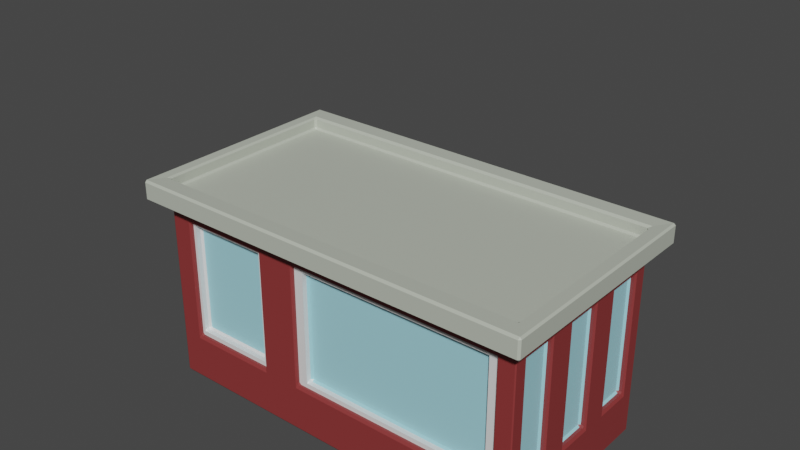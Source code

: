 # Source: Bodega1_mid_top_red.blend  (saved by Blender 3.5.10; exported with 4.5.12 LTS)
import bpy
from mathutils import Matrix  # noqa: F401  (used for matrix-valued properties, if any)

bpy.ops.wm.read_factory_settings(use_empty=True)
scene = bpy.context.scene
scene.name = 'Scene'

# ---- collections
col_collection = bpy.data.collections.new('Collection'); scene.collection.children.link(col_collection)

# ---- materials (node trees are filled in below, after node groups)
mat_wood_003 = bpy.data.materials.new('Wood.003')
mat_wood_003.use_transparent_shadow = False
mat_white_001 = bpy.data.materials.new('White.001')
mat_white_001.use_transparent_shadow = False
mat_material_004 = bpy.data.materials.new('Material.004')
mat_material_004.use_transparent_shadow = False
mat_yellow = bpy.data.materials.new('Yellow')
mat_yellow.use_transparent_shadow = False
mat_green_003 = bpy.data.materials.new('Green.003')
mat_green_003.use_transparent_shadow = False
mat_buidling1_red_001 = bpy.data.materials.new('Buidling1_red.001')
mat_buidling1_red_001.use_transparent_shadow = False
mat_bodega_roof_001 = bpy.data.materials.new('Bodega Roof.001')
mat_bodega_roof_001.use_transparent_shadow = False
mat_glass_001 = bpy.data.materials.new('Glass.001')
mat_glass_001.use_transparent_shadow = False

# ---- material node trees
mat_wood_003.use_nodes = True; mat_wood_003.node_tree.nodes.clear()
_N = mat_wood_003.node_tree.nodes; _L = mat_wood_003.node_tree.links
n0 = _N.new('ShaderNodeBsdfPrincipled'); n0.name = 'Principled BSDF'; n0.location = (10, 300)
n0.distribution = 'GGX'
n0.subsurface_method = 'RANDOM_WALK_SKIN'
n0.inputs[0].default_value = (0.4412, 0.19, 0.05245, 1.0)
n0.inputs[3].default_value = 1.45
n0.inputs[27].default_value = (0.0, 0.0, 0.0, 1.0)
n0.inputs[28].default_value = 1.0
n1 = _N.new('ShaderNodeOutputMaterial'); n1.name = 'Material Output'; n1.location = (300, 300)
_L.new(n0.outputs[0], n1.inputs[0])
n1.is_active_output = True
mat_white_001.use_nodes = True; mat_white_001.node_tree.nodes.clear()
_N = mat_white_001.node_tree.nodes; _L = mat_white_001.node_tree.links
n0 = _N.new('ShaderNodeBsdfPrincipled'); n0.name = 'Principled BSDF'; n0.location = (10, 300)
n0.distribution = 'GGX'
n0.subsurface_method = 'RANDOM_WALK_SKIN'
n0.inputs[3].default_value = 1.45
n0.inputs[27].default_value = (0.0, 0.0, 0.0, 1.0)
n0.inputs[28].default_value = 1.0
n1 = _N.new('ShaderNodeOutputMaterial'); n1.name = 'Material Output'; n1.location = (300, 300)
_L.new(n0.outputs[0], n1.inputs[0])
n1.is_active_output = True
mat_material_004.use_nodes = True; mat_material_004.node_tree.nodes.clear()
_N = mat_material_004.node_tree.nodes; _L = mat_material_004.node_tree.links
n0 = _N.new('ShaderNodeBsdfPrincipled'); n0.name = 'Principled BSDF'; n0.location = (10, 300)
n0.distribution = 'GGX'
n0.subsurface_method = 'RANDOM_WALK_SKIN'
n0.inputs[0].default_value = (0.8, 0.00448, 0.0127, 1.0)
n0.inputs[3].default_value = 1.45
n0.inputs[27].default_value = (0.0, 0.0, 0.0, 1.0)
n0.inputs[28].default_value = 1.0
n1 = _N.new('ShaderNodeOutputMaterial'); n1.name = 'Material Output'; n1.location = (300, 300)
_L.new(n0.outputs[0], n1.inputs[0])
n1.is_active_output = True
mat_yellow.use_nodes = True; mat_yellow.node_tree.nodes.clear()
_N = mat_yellow.node_tree.nodes; _L = mat_yellow.node_tree.links
n0 = _N.new('ShaderNodeBsdfPrincipled'); n0.name = 'Principled BSDF'; n0.location = (10, 300)
n0.distribution = 'GGX'
n0.subsurface_method = 'RANDOM_WALK_SKIN'
n0.inputs[0].default_value = (0.9169, 0.8566, 0.06321, 1.0)
n0.inputs[3].default_value = 1.45
n0.inputs[27].default_value = (0.0, 0.0, 0.0, 1.0)
n0.inputs[28].default_value = 1.0
n1 = _N.new('ShaderNodeOutputMaterial'); n1.name = 'Material Output'; n1.location = (300, 300)
_L.new(n0.outputs[0], n1.inputs[0])
n1.is_active_output = True
mat_green_003.use_nodes = True; mat_green_003.node_tree.nodes.clear()
_N = mat_green_003.node_tree.nodes; _L = mat_green_003.node_tree.links
n0 = _N.new('ShaderNodeBsdfPrincipled'); n0.name = 'Principled BSDF'; n0.location = (10, 300)
n0.distribution = 'GGX'
n0.subsurface_method = 'RANDOM_WALK_SKIN'
n0.inputs[0].default_value = (0.4252, 0.8, 0.1303, 1.0)
n0.inputs[3].default_value = 1.45
n0.inputs[27].default_value = (0.0, 0.0, 0.0, 1.0)
n0.inputs[28].default_value = 1.0
n1 = _N.new('ShaderNodeOutputMaterial'); n1.name = 'Material Output'; n1.location = (300, 300)
_L.new(n0.outputs[0], n1.inputs[0])
n1.is_active_output = True
mat_buidling1_red_001.use_nodes = True; mat_buidling1_red_001.node_tree.nodes.clear()
_N = mat_buidling1_red_001.node_tree.nodes; _L = mat_buidling1_red_001.node_tree.links
n0 = _N.new('ShaderNodeBsdfPrincipled'); n0.name = 'Principled BSDF'; n0.location = (10, 300)
n0.distribution = 'GGX'
n0.subsurface_method = 'RANDOM_WALK_SKIN'
n0.inputs[0].default_value = (0.254, 0.03504, 0.03504, 1.0)
n0.inputs[3].default_value = 1.45
n0.inputs[27].default_value = (0.0, 0.0, 0.0, 1.0)
n0.inputs[28].default_value = 1.0
n1 = _N.new('ShaderNodeOutputMaterial'); n1.name = 'Material Output'; n1.location = (300, 300)
_L.new(n0.outputs[0], n1.inputs[0])
n1.is_active_output = True
mat_bodega_roof_001.use_nodes = True; mat_bodega_roof_001.node_tree.nodes.clear()
_N = mat_bodega_roof_001.node_tree.nodes; _L = mat_bodega_roof_001.node_tree.links
n0 = _N.new('ShaderNodeBsdfPrincipled'); n0.name = 'Principled BSDF'; n0.location = (10, 300)
n0.distribution = 'GGX'
n0.subsurface_method = 'RANDOM_WALK_SKIN'
n0.inputs[0].default_value = (0.5021, 0.5372, 0.4572, 1.0)
n0.inputs[3].default_value = 1.45
n0.inputs[27].default_value = (0.0, 0.0, 0.0, 1.0)
n0.inputs[28].default_value = 1.0
n1 = _N.new('ShaderNodeOutputMaterial'); n1.name = 'Material Output'; n1.location = (300, 300)
_L.new(n0.outputs[0], n1.inputs[0])
n1.is_active_output = True
mat_glass_001.use_nodes = True; mat_glass_001.node_tree.nodes.clear()
_N = mat_glass_001.node_tree.nodes; _L = mat_glass_001.node_tree.links
n0 = _N.new('ShaderNodeBsdfPrincipled'); n0.name = 'Principled BSDF'; n0.location = (10, 300)
n0.distribution = 'GGX'
n0.subsurface_method = 'RANDOM_WALK_SKIN'
n0.inputs[0].default_value = (0.3555, 0.7098, 0.8, 1.0)
n0.inputs[3].default_value = 1.45
n0.inputs[27].default_value = (0.0, 0.0, 0.0, 1.0)
n0.inputs[28].default_value = 1.0
n1 = _N.new('ShaderNodeOutputMaterial'); n1.name = 'Material Output'; n1.location = (300, 300)
_L.new(n0.outputs[0], n1.inputs[0])
n1.is_active_output = True

# ---- world
world_world = bpy.data.worlds.new('World'); scene.world = world_world
world_world.use_nodes = True; world_world.node_tree.nodes.clear()
_N = world_world.node_tree.nodes; _L = world_world.node_tree.links
n0 = _N.new('ShaderNodeOutputWorld'); n0.name = 'World Output'; n0.location = (300, 300)
n1 = _N.new('ShaderNodeBackground'); n1.name = 'Background'; n1.location = (10, 300)
n1.inputs[0].default_value = (0.05088, 0.05088, 0.05088, 1.0)
_L.new(n1.outputs[0], n0.inputs[0])
n0.is_active_output = True
world_world.color = (0.05088, 0.05088, 0.05088)
world_world.use_sun_shadow = False
world_world.sun_shadow_jitter_overblur = 0.0

# ---- meshes
me_cube_001 = bpy.data.meshes.new('Cube.001')
me_cube_001.from_pydata([(-2.0, -1.0, 0.0), (-2.0, -1.0, 2.0), (-2.0, 1.0, 0.0), (-2.0, 1.0, 2.0), (2.0, -1.0, 0.0), (2.0, -1.0, 2.0), (2.0, 1.0, 0.0), (2.0, 1.0, 2.0), (-0.5972, 1.0, 0.0), (-0.5972, 1.0, 2.0), (-0.5972, -1.0, 0.0), (-0.5972, -1.0, 2.0), (1.818, -1.0, 0.5134), (1.818, -1.0, 1.799), (-0.4152, -1.0, 1.799), (-0.4152, -1.0, 0.5134), (1.818, -0.8393, 1.799), (1.818, -0.8393, 0.5134), (-0.4152, -0.8393, 0.5134), (-0.4152, -0.8393, 1.799), (1.818, -0.9577, 1.799), (1.818, -0.9577, 0.5134), (-0.4152, -0.9577, 0.5134), (-0.4152, -0.9577, 1.799), (1.72, -0.9577, 0.5622), (1.72, -0.9577, 1.75), (-0.3175, -0.9577, 1.75), (-0.3175, -0.9577, 0.5622), (1.72, -0.9577, 1.75), (1.72, -0.9577, 0.5622), (-0.3175, -0.9577, 0.5622), (-0.3175, -0.9577, 1.75), (1.72, -0.8854, 1.75), (1.72, -0.8854, 0.5622), (-0.3175, -0.8854, 0.5622), (-0.3175, -0.8854, 1.75), (-0.8308, -1.0, 0.5115), (-0.8308, -1.0, 1.787), (-1.766, -1.0, 1.787), (-1.766, -1.0, 0.5115), (-0.8308, -0.8603, 1.787), (-0.8308, -0.8603, 0.5115), (-1.766, -0.8603, 0.5115), (-1.766, -0.8603, 1.787), (-0.8308, -0.7205, 1.787), (-0.8308, -0.7205, 0.5115), (-1.766, -0.7205, 0.5115), (-1.766, -0.7205, 1.787), (-2.0, -1.0, 2.199), (-2.0, 1.0, 2.199), (-0.5972, 1.0, 2.199), (2.0, 1.0, 2.199), (2.0, -1.0, 2.199), (-0.5972, -1.0, 2.199), (-2.126, -1.208, 1.993), (-2.126, 1.208, 1.993), (-0.6251, 1.208, 1.993), (2.154, 1.208, 1.993), (2.154, -1.208, 1.993), (-0.6251, -1.208, 1.993), (2.154, 1.208, 2.206), (-2.126, -1.208, 2.206), (-2.126, 1.208, 2.206), (-0.6251, 1.208, 2.206), (2.154, -1.208, 2.206), (-0.6251, -1.208, 2.206), (-2.0, -1.0, 2.07), (-2.0, 1.0, 2.07), (-0.5972, 1.0, 2.07), (2.0, 1.0, 2.07), (2.0, -1.0, 2.07), (-0.5972, -1.0, 2.07), (-0.1961, -0.02861, 3.912), (0.4709, 0.01058, 3.796), (-0.01801, -0.0189, 3.691), (-2.0, 0.3333, 0.0), (-2.0, -0.3333, 0.0), (-2.0, -0.3333, 2.0), (-2.0, 0.3333, 2.0), (2.0, -0.3333, 0.0), (2.0, 0.3333, 0.0), (2.0, 0.3333, 2.0), (2.0, -0.3333, 2.0), (-0.5972, 0.3333, 0.0), (-0.5972, -0.3333, 0.0), (-2.0, -0.3333, 2.199), (-2.0, 0.3333, 2.199), (2.0, 0.3333, 2.199), (2.0, -0.3333, 2.199), (-2.126, -0.4027, 1.993), (-2.126, 0.4027, 1.993), (2.154, 0.4027, 1.993), (2.154, -0.4027, 1.993), (-2.126, -0.4027, 2.206), (-2.126, 0.4027, 2.206), (2.154, 0.4027, 2.206), (2.154, -0.4027, 2.206), (-2.0, -0.3333, 2.07), (-2.0, 0.3333, 2.07), (2.0, 0.3333, 2.07), (2.0, -0.3333, 2.07), (-0.5972, 0.3333, 2.07), (-0.5972, -0.3333, 2.07), (-2.0, 0.476, 0.6575), (-2.0, 0.476, 1.785), (-2.0, 0.8573, 1.785), (-2.0, 0.8573, 0.6575), (-2.0, -0.8573, 0.6575), (-2.0, -0.8573, 1.785), (-2.0, -0.476, 1.785), (-2.0, -0.476, 0.6575), (-2.0, -0.1906, 0.6575), (-2.0, -0.1906, 1.785), (-2.0, 0.1906, 1.785), (-2.0, 0.1906, 0.6575), (-1.915, 0.476, 1.785), (-1.915, 0.476, 0.6575), (-1.915, 0.8573, 0.6575), (-1.915, 0.8573, 1.785), (-1.915, -0.8573, 0.6575), (-1.915, -0.8573, 1.785), (-1.915, -0.476, 0.6575), (-1.915, -0.476, 1.785), (-1.915, -0.1906, 1.785), (-1.915, -0.1906, 0.6575), (-1.915, 0.1906, 0.6575), (-1.915, 0.1906, 1.785), (2.0, -0.4762, 0.503), (2.0, -0.4762, 1.787), (2.0, -0.8572, 1.787), (2.0, -0.8572, 0.503), (2.0, 0.8572, 0.503), (2.0, 0.8572, 1.787), (2.0, 0.4762, 1.787), (2.0, 0.4762, 0.503), (2.0, 0.1905, 0.503), (2.0, 0.1905, 1.787), (2.0, -0.1905, 1.787), (2.0, -0.1905, 0.503), (-0.4369, 1.0, 0.1782), (-0.4369, 1.0, 1.822), (1.84, 1.0, 1.822), (1.84, 1.0, 0.1782), (-0.4369, 0.9116, 1.822), (-0.4369, 0.9116, 0.1782), (1.84, 0.9116, 0.1782), (1.84, 0.9116, 1.822), (1.928, -0.4762, 1.787), (1.928, -0.4762, 0.503), (1.928, -0.8572, 0.503), (1.928, -0.8572, 1.787), (1.928, 0.8572, 1.787), (1.928, 0.8572, 0.503), (1.928, 0.4762, 0.503), (1.928, 0.4762, 1.787), (1.928, 0.1905, 1.787), (1.928, 0.1905, 0.503), (1.928, -0.1905, 0.503), (1.928, -0.1905, 1.787), (-1.736, -0.8854, 1.75), (-1.736, -0.8854, 0.5622), (-0.8739, -0.8854, 0.5622), (-0.8739, -0.8854, 1.75), (-1.736, -0.9577, 1.75), (-1.736, -0.9577, 0.5622), (-0.8739, -0.9577, 0.5622), (-0.8739, -0.9577, 1.75), (-1.736, -0.9577, 0.5622), (-1.736, -0.9577, 1.75), (-0.8739, -0.9577, 1.75), (-0.8739, -0.9577, 0.5622), (-1.777, -0.9577, 1.799), (-1.777, -0.9577, 0.5134), (-0.8325, -0.9577, 0.5134), (-0.8325, -0.9577, 1.799), (-1.763, 1.0, 0.2356), (-1.763, 1.0, 1.81), (-0.8337, 1.0, 1.81), (-0.8337, 1.0, 0.2356), (-1.763, 0.8202, 1.81), (-1.763, 0.8202, 0.2356), (-0.8337, 0.8202, 0.2356), (-0.8337, 0.8202, 1.81), (-0.8738, 0.8971, 1.756), (-0.8738, 0.8971, 0.2682), (-1.736, 0.8971, 0.2682), (-1.736, 0.8971, 1.756), (-0.8738, 0.9694, 1.756), (-0.8738, 0.9694, 0.2682), (-1.736, 0.9694, 0.2682), (-1.736, 0.9694, 1.756), (-0.8738, 0.9694, 0.2682), (-0.8738, 0.9694, 1.756), (-1.736, 0.9694, 1.756), (-1.736, 0.9694, 0.2682), (-0.8325, 0.9694, 1.817), (-0.8325, 0.9694, 0.2071), (-1.777, 0.9694, 0.2071), (-1.777, 0.9694, 1.817)], [], [(109, 110, 121, 122), (140, 141, 146, 143), (129, 130, 149, 150), (37, 38, 43, 40), (84, 79, 4, 10), (53, 48, 61, 65), (11, 5, 58, 59), (76, 84, 10, 0), (15, 12, 17, 18), (176, 177, 182, 179), (4, 5, 13, 12), (5, 11, 14, 13), (11, 10, 15, 14), (10, 4, 12, 15), (17, 16, 19, 18), (13, 14, 19, 16), (12, 13, 16, 17), (14, 15, 18, 19), (24, 25, 28, 29), (21, 20, 25, 24), (20, 23, 26, 25), (23, 22, 27, 26), (22, 21, 24, 27), (28, 31, 35, 32), (26, 27, 30, 31), (27, 24, 29, 30), (25, 26, 31, 28), (33, 32, 35, 34), (29, 28, 32, 33), (31, 30, 34, 35), (30, 29, 33, 34), (10, 11, 37, 36), (11, 1, 38, 37), (1, 0, 39, 38), (0, 10, 36, 39), (43, 42, 46, 47), (36, 37, 40, 41), (38, 39, 42, 43), (39, 36, 41, 42), (45, 44, 47, 46), (42, 41, 45, 46), (40, 43, 47, 44), (41, 40, 44, 45), (48, 53, 71, 66), (53, 52, 70, 71), (81, 7, 57, 91), (1, 11, 59, 54), (88, 52, 64, 96), (52, 53, 65, 64), (59, 58, 64, 65), (91, 57, 60, 95), (56, 55, 62, 63), (89, 54, 61, 93), (54, 59, 65, 61), (57, 56, 63, 60), (7, 9, 56, 57), (86, 49, 62, 94), (77, 1, 54, 89), (49, 50, 63, 62), (9, 3, 55, 56), (50, 51, 60, 63), (102, 97, 66, 71), (100, 102, 71, 70), (51, 50, 68, 69), (50, 49, 67, 68), (87, 51, 69, 99), (85, 48, 66, 97), (49, 86, 98, 67), (86, 85, 97, 98), (52, 88, 100, 70), (88, 87, 99, 100), (69, 68, 101, 99), (99, 101, 102, 100), (68, 67, 98, 101), (101, 98, 97, 102), (3, 78, 90, 55), (78, 77, 89, 90), (48, 85, 93, 61), (85, 86, 94, 93), (55, 90, 94, 62), (90, 89, 93, 94), (58, 92, 96, 64), (92, 91, 95, 96), (51, 87, 95, 60), (87, 88, 96, 95), (5, 82, 92, 58), (82, 81, 91, 92), (2, 8, 83, 75), (75, 83, 84, 76), (8, 6, 80, 83), (83, 80, 79, 84), (135, 136, 155, 156), (134, 131, 152, 153), (103, 104, 115, 116), (114, 111, 124, 125), (75, 78, 104, 103), (78, 3, 105, 104), (3, 2, 106, 105), (2, 75, 103, 106), (0, 1, 108, 107), (1, 77, 109, 108), (77, 76, 110, 109), (76, 0, 107, 110), (76, 77, 112, 111), (77, 78, 113, 112), (78, 75, 114, 113), (75, 76, 111, 114), (116, 115, 118, 117), (119, 120, 122, 121), (124, 123, 126, 125), (112, 113, 126, 123), (106, 103, 116, 117), (107, 108, 120, 119), (113, 114, 125, 126), (104, 105, 118, 115), (110, 107, 119, 121), (111, 112, 123, 124), (105, 106, 117, 118), (108, 109, 122, 120), (79, 82, 128, 127), (82, 5, 129, 128), (5, 4, 130, 129), (4, 79, 127, 130), (6, 7, 132, 131), (7, 81, 133, 132), (81, 80, 134, 133), (80, 6, 131, 134), (80, 81, 136, 135), (81, 82, 137, 136), (82, 79, 138, 137), (79, 80, 135, 138), (8, 9, 140, 139), (9, 7, 141, 140), (7, 6, 142, 141), (6, 8, 139, 142), (144, 143, 146, 145), (139, 140, 143, 144), (141, 142, 145, 146), (142, 139, 144, 145), (148, 147, 150, 149), (152, 151, 154, 153), (156, 155, 158, 157), (132, 133, 154, 151), (138, 135, 156, 157), (127, 128, 147, 148), (133, 134, 153, 154), (136, 137, 158, 155), (130, 127, 148, 149), (131, 132, 151, 152), (137, 138, 157, 158), (128, 129, 150, 147), (161, 162, 159, 160), (163, 164, 160, 159), (164, 165, 161, 160), (168, 167, 164, 163), (167, 170, 165, 164), (166, 163, 159, 162), (172, 173, 170, 167), (174, 171, 168, 169), (171, 172, 167, 168), (173, 174, 169, 170), (170, 169, 166, 165), (165, 166, 162, 161), (169, 168, 163, 166), (2, 3, 176, 175), (3, 9, 177, 176), (9, 8, 178, 177), (8, 2, 175, 178), (180, 179, 182, 181), (175, 176, 179, 180), (177, 178, 181, 182), (178, 175, 180, 181), (185, 186, 183, 184), (187, 188, 184, 183), (188, 189, 185, 184), (192, 191, 188, 187), (191, 194, 189, 188), (190, 187, 183, 186), (196, 197, 194, 191), (198, 195, 192, 193), (195, 196, 191, 192), (197, 198, 193, 194), (194, 193, 190, 189), (189, 190, 186, 185), (193, 192, 187, 190)])
me_cube_001.polygons.foreach_set('material_index', [5, 5, 5, 5, 5, 6, 6, 5, 5, 5, 5, 5, 5, 5, 5, 5, 5, 5, 1, 1, 1, 1, 1, 1, 1, 1, 1, 7, 1, 1, 1, 5, 5, 5, 5, 5, 5, 5, 5, 5, 5, 5, 5, 6, 6, 6, 6, 6, 6, 6, 6, 6, 6, 6, 6, 6, 6, 6, 6, 6, 6, 6, 6, 6, 6, 6, 6, 6, 6, 6, 6, 6, 6, 6, 6, 6, 6, 6, 6, 6, 6, 6, 6, 6, 6, 6, 6, 5, 5, 5, 5, 5, 5, 5, 5, 5, 5, 5, 5, 5, 5, 5, 5, 5, 5, 5, 5, 7, 7, 7, 5, 5, 5, 5, 5, 5, 5, 5, 5, 5, 5, 5, 5, 5, 5, 5, 5, 5, 5, 5, 5, 5, 5, 5, 5, 7, 5, 5, 5, 7, 7, 7, 5, 5, 5, 5, 5, 5, 5, 5, 5, 7, 1, 1, 1, 1, 1, 1, 1, 1, 1, 1, 1, 1, 5, 5, 5, 5, 5, 5, 5, 5, 7, 1, 1, 1, 1, 1, 1, 1, 1, 1, 1, 1, 1])
_uv = me_cube_001.uv_layers.new(name='UVMap')
_uv.uv.foreach_set('vector', [0.6072, 0.06549, 0.3928, 0.06549, 0.3928, 0.06549, 0.6072, 0.06549, 0.6027, 0.3921, 0.6027, 0.4829, 0.6027, 0.4829, 0.6027, 0.3921, 0.6071, 0.7321, 0.3929, 0.7321, 0.3929, 0.7321, 0.6071, 0.7321, 0.6146, 0.8899, 0.6146, 0.9851, 0.6146, 0.9851, 0.6146, 0.8899, 0.25, 0.6667, 0.375, 0.6667, 0.375, 0.75, 0.25, 0.75, 0.75, 0.75, 0.875, 0.75, 0.875, 0.75, 0.75, 0.75, 0.625, 0.875, 0.625, 0.75, 0.625, 0.75, 0.625, 0.875, 0.125, 0.6667, 0.25, 0.6667, 0.25, 0.75, 0.125, 0.75, 0.3977, 0.8575, 0.3977, 0.7675, 0.3977, 0.7675, 0.3977, 0.8575, 0.6115, 0.2693, 0.6115, 0.3557, 0.6115, 0.3557, 0.6115, 0.2693, 0.375, 0.75, 0.625, 0.75, 0.6023, 0.7675, 0.3977, 0.7675, 0.625, 0.75, 0.625, 0.875, 0.6023, 0.8575, 0.6023, 0.7675, 0.625, 0.875, 0.375, 0.875, 0.3977, 0.8575, 0.6023, 0.8575, 0.375, 0.875, 0.375, 0.75, 0.3977, 0.7675, 0.3977, 0.8575, 0.3977, 0.7675, 0.6023, 0.7675, 0.6023, 0.8575, 0.3977, 0.8575, 0.6023, 0.7675, 0.6023, 0.8575, 0.6023, 0.8575, 0.6023, 0.7675, 0.3977, 0.7675, 0.6023, 0.7675, 0.6023, 0.7675, 0.3977, 0.7675, 0.6023, 0.8575, 0.3977, 0.8575, 0.3977, 0.8575, 0.6023, 0.8575, 0.4055, 0.7714, 0.5945, 0.7714, 0.5945, 0.7714, 0.4055, 0.7714, 0.3977, 0.7675, 0.6023, 0.7675, 0.5945, 0.7714, 0.4055, 0.7714, 0.6023, 0.7675, 0.6023, 0.8575, 0.5945, 0.8536, 0.5945, 0.7714, 0.6023, 0.8575, 0.3977, 0.8575, 0.4055, 0.8536, 0.5945, 0.8536, 0.3977, 0.8575, 0.3977, 0.7675, 0.4055, 0.7714, 0.4055, 0.8536, 0.5945, 0.7714, 0.5945, 0.8536, 0.5945, 0.8536, 0.5945, 0.7714, 0.5945, 0.8536, 0.4055, 0.8536, 0.4055, 0.8536, 0.5945, 0.8536, 0.4055, 0.8536, 0.4055, 0.7714, 0.4055, 0.7714, 0.4055, 0.8536, 0.5945, 0.7714, 0.5945, 0.8536, 0.5945, 0.8536, 0.5945, 0.7714, 0.4055, 0.7714, 0.5945, 0.7714, 0.5945, 0.8536, 0.4055, 0.8536, 0.4055, 0.7714, 0.5945, 0.7714, 0.5945, 0.7714, 0.4055, 0.7714, 0.5945, 0.8536, 0.4055, 0.8536, 0.4055, 0.8536, 0.5945, 0.8536, 0.4055, 0.8536, 0.4055, 0.7714, 0.4055, 0.7714, 0.4055, 0.8536, 0.375, 0.875, 0.625, 0.875, 0.6146, 0.8899, 0.3854, 0.8899, 0.625, 0.875, 0.625, 1.0, 0.6146, 0.9851, 0.6146, 0.8899, 0.625, 1.0, 0.375, 1.0, 0.3854, 0.9851, 0.6146, 0.9851, 0.375, 1.0, 0.375, 0.875, 0.3854, 0.8899, 0.3854, 0.9851, 0.6146, 0.9851, 0.3854, 0.9851, 0.3854, 0.9851, 0.6146, 0.9851, 0.3854, 0.8899, 0.6146, 0.8899, 0.6146, 0.8899, 0.3854, 0.8899, 0.6146, 0.9851, 0.3854, 0.9851, 0.3854, 0.9851, 0.6146, 0.9851, 0.3854, 0.9851, 0.3854, 0.8899, 0.3854, 0.8899, 0.3854, 0.9851, 0.3854, 0.8899, 0.6146, 0.8899, 0.6146, 0.9851, 0.3854, 0.9851, 0.3854, 0.9851, 0.3854, 0.8899, 0.3854, 0.8899, 0.3854, 0.9851, 0.6146, 0.8899, 0.6146, 0.9851, 0.6146, 0.9851, 0.6146, 0.8899, 0.3854, 0.8899, 0.6146, 0.8899, 0.6146, 0.8899, 0.3854, 0.8899, 0.875, 0.75, 0.75, 0.75, 0.75, 0.75, 0.875, 0.75, 0.75, 0.75, 0.625, 0.75, 0.625, 0.75, 0.75, 0.75, 0.625, 0.5833, 0.625, 0.5, 0.625, 0.5, 0.625, 0.5833, 0.625, 1.0, 0.625, 0.875, 0.625, 0.875, 0.625, 1.0, 0.625, 0.6667, 0.625, 0.75, 0.625, 0.75, 0.625, 0.6667, 0.625, 0.75, 0.75, 0.75, 0.75, 0.75, 0.625, 0.75, 0.625, 0.875, 0.625, 0.75, 0.625, 0.75, 0.625, 0.875, 0.625, 0.5833, 0.625, 0.5, 0.625, 0.5, 0.625, 0.5833, 0.625, 0.375, 0.625, 0.25, 0.625, 0.25, 0.625, 0.375, 0.625, 0.08333, 0.625, 0.0, 0.625, 0.0, 0.625, 0.08333, 0.625, 1.0, 0.625, 0.875, 0.625, 0.875, 0.625, 1.0, 0.625, 0.5, 0.625, 0.375, 0.625, 0.375, 0.625, 0.5, 0.625, 0.5, 0.625, 0.375, 0.625, 0.375, 0.625, 0.5, 0.875, 0.5833, 0.875, 0.5, 0.875, 0.5, 0.875, 0.5833, 0.625, 0.08333, 0.625, 0.0, 0.625, 0.0, 0.625, 0.08333, 0.875, 0.5, 0.75, 0.5, 0.75, 0.5, 0.875, 0.5, 0.625, 0.375, 0.625, 0.25, 0.625, 0.25, 0.625, 0.375, 0.75, 0.5, 0.625, 0.5, 0.625, 0.5, 0.75, 0.5, 0.75, 0.6667, 0.875, 0.6667, 0.875, 0.75, 0.75, 0.75, 0.625, 0.6667, 0.75, 0.6667, 0.75, 0.75, 0.625, 0.75, 0.625, 0.5, 0.75, 0.5, 0.75, 0.5, 0.625, 0.5, 0.75, 0.5, 0.875, 0.5, 0.875, 0.5, 0.75, 0.5, 0.625, 0.5833, 0.625, 0.5, 0.625, 0.5, 0.625, 0.5833, 0.875, 0.6667, 0.875, 0.75, 0.875, 0.75, 0.875, 0.6667, 0.875, 0.5, 0.875, 0.5833, 0.875, 0.5833, 0.875, 0.5, 0.875, 0.5833, 0.875, 0.6667, 0.875, 0.6667, 0.875, 0.5833, 0.625, 0.75, 0.625, 0.6667, 0.625, 0.6667, 0.625, 0.75, 0.625, 0.6667, 0.625, 0.5833, 0.625, 0.5833, 0.625, 0.6667, 0.625, 0.5, 0.75, 0.5, 0.75, 0.5833, 0.625, 0.5833, 0.625, 0.5833, 0.75, 0.5833, 0.75, 0.6667, 0.625, 0.6667, 0.75, 0.5, 0.875, 0.5, 0.875, 0.5833, 0.75, 0.5833, 0.75, 0.5833, 0.875, 0.5833, 0.875, 0.6667, 0.75, 0.6667, 0.625, 0.25, 0.625, 0.1667, 0.625, 0.1667, 0.625, 0.25, 0.625, 0.1667, 0.625, 0.08333, 0.625, 0.08333, 0.625, 0.1667, 0.875, 0.75, 0.875, 0.6667, 0.875, 0.6667, 0.875, 0.75, 0.875, 0.6667, 0.875, 0.5833, 0.875, 0.5833, 0.875, 0.6667, 0.625, 0.25, 0.625, 0.1667, 0.625, 0.1667, 0.625, 0.25, 0.625, 0.1667, 0.625, 0.08333, 0.625, 0.08333, 0.625, 0.1667, 0.625, 0.75, 0.625, 0.6667, 0.625, 0.6667, 0.625, 0.75, 0.625, 0.6667, 0.625, 0.5833, 0.625, 0.5833, 0.625, 0.6667, 0.625, 0.5, 0.625, 0.5833, 0.625, 0.5833, 0.625, 0.5, 0.625, 0.5833, 0.625, 0.6667, 0.625, 0.6667, 0.625, 0.5833, 0.625, 0.75, 0.625, 0.6667, 0.625, 0.6667, 0.625, 0.75, 0.625, 0.6667, 0.625, 0.5833, 0.625, 0.5833, 0.625, 0.6667, 0.125, 0.5, 0.25, 0.5, 0.25, 0.5833, 0.125, 0.5833, 0.125, 0.5833, 0.25, 0.5833, 0.25, 0.6667, 0.125, 0.6667, 0.25, 0.5, 0.375, 0.5, 0.375, 0.5833, 0.25, 0.5833, 0.25, 0.5833, 0.375, 0.5833, 0.375, 0.6667, 0.25, 0.6667, 0.3929, 0.6012, 0.6071, 0.6012, 0.6071, 0.6012, 0.3929, 0.6012, 0.3929, 0.5655, 0.3929, 0.5179, 0.3929, 0.5179, 0.3929, 0.5655, 0.3928, 0.1845, 0.6072, 0.1845, 0.6072, 0.1845, 0.3928, 0.1845, 0.3928, 0.1488, 0.3928, 0.1012, 0.3928, 0.1012, 0.3928, 0.1488, 0.375, 0.1667, 0.625, 0.1667, 0.6072, 0.1845, 0.3928, 0.1845, 0.625, 0.1667, 0.625, 0.25, 0.6072, 0.2322, 0.6072, 0.1845, 0.625, 0.25, 0.375, 0.25, 0.3928, 0.2322, 0.6072, 0.2322, 0.375, 0.25, 0.375, 0.1667, 0.3928, 0.1845, 0.3928, 0.2322, 0.375, 0.0, 0.625, 0.0, 0.6072, 0.01784, 0.3928, 0.01784, 0.625, 0.0, 0.625, 0.08333, 0.6072, 0.06549, 0.6072, 0.01784, 0.625, 0.08333, 0.375, 0.08333, 0.3928, 0.06549, 0.6072, 0.06549, 0.375, 0.08333, 0.375, 0.0, 0.3928, 0.01784, 0.3928, 0.06549, 0.375, 0.08333, 0.625, 0.08333, 0.6072, 0.1012, 0.3928, 0.1012, 0.625, 0.08333, 0.625, 0.1667, 0.6072, 0.1488, 0.6072, 0.1012, 0.625, 0.1667, 0.375, 0.1667, 0.3928, 0.1488, 0.6072, 0.1488, 0.375, 0.1667, 0.375, 0.08333, 0.3928, 0.1012, 0.3928, 0.1488, 0.3928, 0.1845, 0.6072, 0.1845, 0.6072, 0.2322, 0.3928, 0.2322, 0.3928, 0.01784, 0.6072, 0.01784, 0.6072, 0.06549, 0.3928, 0.06549, 0.3928, 0.1012, 0.6072, 0.1012, 0.6072, 0.1488, 0.3928, 0.1488, 0.6072, 0.1012, 0.6072, 0.1488, 0.6072, 0.1488, 0.6072, 0.1012, 0.3928, 0.2322, 0.3928, 0.1845, 0.3928, 0.1845, 0.3928, 0.2322, 0.3928, 0.01784, 0.6072, 0.01784, 0.6072, 0.01784, 0.3928, 0.01784, 0.6072, 0.1488, 0.3928, 0.1488, 0.3928, 0.1488, 0.6072, 0.1488, 0.6072, 0.1845, 0.6072, 0.2322, 0.6072, 0.2322, 0.6072, 0.1845, 0.3928, 0.06549, 0.3928, 0.01784, 0.3928, 0.01784, 0.3928, 0.06549, 0.3928, 0.1012, 0.6072, 0.1012, 0.6072, 0.1012, 0.3928, 0.1012, 0.6072, 0.2322, 0.3928, 0.2322, 0.3928, 0.2322, 0.6072, 0.2322, 0.6072, 0.01784, 0.6072, 0.06549, 0.6072, 0.06549, 0.6072, 0.01784, 0.375, 0.6667, 0.625, 0.6667, 0.6071, 0.6845, 0.3929, 0.6845, 0.625, 0.6667, 0.625, 0.75, 0.6071, 0.7321, 0.6071, 0.6845, 0.625, 0.75, 0.375, 0.75, 0.3929, 0.7321, 0.6071, 0.7321, 0.375, 0.75, 0.375, 0.6667, 0.3929, 0.6845, 0.3929, 0.7321, 0.375, 0.5, 0.625, 0.5, 0.6071, 0.5179, 0.3929, 0.5179, 0.625, 0.5, 0.625, 0.5833, 0.6071, 0.5655, 0.6071, 0.5179, 0.625, 0.5833, 0.375, 0.5833, 0.3929, 0.5655, 0.6071, 0.5655, 0.375, 0.5833, 0.375, 0.5, 0.3929, 0.5179, 0.3929, 0.5655, 0.375, 0.5833, 0.625, 0.5833, 0.6071, 0.6012, 0.3929, 0.6012, 0.625, 0.5833, 0.625, 0.6667, 0.6071, 0.6488, 0.6071, 0.6012, 0.625, 0.6667, 0.375, 0.6667, 0.3929, 0.6488, 0.6071, 0.6488, 0.375, 0.6667, 0.375, 0.5833, 0.3929, 0.6012, 0.3929, 0.6488, 0.375, 0.375, 0.625, 0.375, 0.6027, 0.3921, 0.3973, 0.3921, 0.625, 0.375, 0.625, 0.5, 0.6027, 0.4829, 0.6027, 0.3921, 0.625, 0.5, 0.375, 0.5, 0.3973, 0.4829, 0.6027, 0.4829, 0.375, 0.5, 0.375, 0.375, 0.3973, 0.3921, 0.3973, 0.4829, 0.3973, 0.3921, 0.6027, 0.3921, 0.6027, 0.4829, 0.3973, 0.4829, 0.3973, 0.3921, 0.6027, 0.3921, 0.6027, 0.3921, 0.3973, 0.3921, 0.6027, 0.4829, 0.3973, 0.4829, 0.3973, 0.4829, 0.6027, 0.4829, 0.3973, 0.4829, 0.3973, 0.3921, 0.3973, 0.3921, 0.3973, 0.4829, 0.3929, 0.6845, 0.6071, 0.6845, 0.6071, 0.7321, 0.3929, 0.7321, 0.3929, 0.5179, 0.6071, 0.5179, 0.6071, 0.5655, 0.3929, 0.5655, 0.3929, 0.6012, 0.6071, 0.6012, 0.6071, 0.6488, 0.3929, 0.6488, 0.6071, 0.5179, 0.6071, 0.5655, 0.6071, 0.5655, 0.6071, 0.5179, 0.3929, 0.6488, 0.3929, 0.6012, 0.3929, 0.6012, 0.3929, 0.6488, 0.3929, 0.6845, 0.6071, 0.6845, 0.6071, 0.6845, 0.3929, 0.6845, 0.6071, 0.5655, 0.3929, 0.5655, 0.3929, 0.5655, 0.6071, 0.5655, 0.6071, 0.6012, 0.6071, 0.6488, 0.6071, 0.6488, 0.6071, 0.6012, 0.3929, 0.7321, 0.3929, 0.6845, 0.3929, 0.6845, 0.3929, 0.7321, 0.3929, 0.5179, 0.6071, 0.5179, 0.6071, 0.5179, 0.3929, 0.5179, 0.6071, 0.6488, 0.3929, 0.6488, 0.3929, 0.6488, 0.6071, 0.6488, 0.6071, 0.6845, 0.6071, 0.7321, 0.6071, 0.7321, 0.6071, 0.6845, 0.4055, 0.7714, 0.5945, 0.7714, 0.5945, 0.8536, 0.4055, 0.8536, 0.5945, 0.8536, 0.4055, 0.8536, 0.4055, 0.8536, 0.5945, 0.8536, 0.4055, 0.8536, 0.4055, 0.7714, 0.4055, 0.7714, 0.4055, 0.8536, 0.5945, 0.8536, 0.4055, 0.8536, 0.4055, 0.8536, 0.5945, 0.8536, 0.4055, 0.8536, 0.4055, 0.7714, 0.4055, 0.7714, 0.4055, 0.8536, 0.5945, 0.7714, 0.5945, 0.8536, 0.5945, 0.8536, 0.5945, 0.7714, 0.3977, 0.8575, 0.3977, 0.7675, 0.4055, 0.7714, 0.4055, 0.8536, 0.6023, 0.7675, 0.6023, 0.8575, 0.5945, 0.8536, 0.5945, 0.7714, 0.6023, 0.8575, 0.3977, 0.8575, 0.4055, 0.8536, 0.5945, 0.8536, 0.3977, 0.7675, 0.6023, 0.7675, 0.5945, 0.7714, 0.4055, 0.7714, 0.4055, 0.7714, 0.5945, 0.7714, 0.5945, 0.7714, 0.4055, 0.7714, 0.4055, 0.7714, 0.5945, 0.7714, 0.5945, 0.7714, 0.4055, 0.7714, 0.5945, 0.7714, 0.5945, 0.8536, 0.5945, 0.8536, 0.5945, 0.7714, 0.375, 0.25, 0.625, 0.25, 0.6115, 0.2693, 0.3885, 0.2693, 0.625, 0.25, 0.625, 0.375, 0.6115, 0.3557, 0.6115, 0.2693, 0.625, 0.375, 0.375, 0.375, 0.3885, 0.3557, 0.6115, 0.3557, 0.375, 0.375, 0.375, 0.25, 0.3885, 0.2693, 0.3885, 0.3557, 0.3885, 0.2693, 0.6115, 0.2693, 0.6115, 0.3557, 0.3885, 0.3557, 0.3885, 0.2693, 0.6115, 0.2693, 0.6115, 0.2693, 0.3885, 0.2693, 0.6115, 0.3557, 0.3885, 0.3557, 0.3885, 0.3557, 0.6115, 0.3557, 0.3885, 0.3557, 0.3885, 0.2693, 0.3885, 0.2693, 0.3885, 0.3557, 0.4055, 0.7714, 0.5945, 0.7714, 0.5945, 0.8536, 0.4055, 0.8536, 0.5945, 0.8536, 0.4055, 0.8536, 0.4055, 0.8536, 0.5945, 0.8536, 0.4055, 0.8536, 0.4055, 0.7714, 0.4055, 0.7714, 0.4055, 0.8536, 0.5945, 0.8536, 0.4055, 0.8536, 0.4055, 0.8536, 0.5945, 0.8536, 0.4055, 0.8536, 0.4055, 0.7714, 0.4055, 0.7714, 0.4055, 0.8536, 0.5945, 0.7714, 0.5945, 0.8536, 0.5945, 0.8536, 0.5945, 0.7714, 0.3977, 0.8575, 0.3977, 0.7675, 0.4055, 0.7714, 0.4055, 0.8536, 0.6023, 0.7675, 0.6023, 0.8575, 0.5945, 0.8536, 0.5945, 0.7714, 0.6023, 0.8575, 0.3977, 0.8575, 0.4055, 0.8536, 0.5945, 0.8536, 0.3977, 0.7675, 0.6023, 0.7675, 0.5945, 0.7714, 0.4055, 0.7714, 0.4055, 0.7714, 0.5945, 0.7714, 0.5945, 0.7714, 0.4055, 0.7714, 0.4055, 0.7714, 0.5945, 0.7714, 0.5945, 0.7714, 0.4055, 0.7714, 0.5945, 0.7714, 0.5945, 0.8536, 0.5945, 0.8536, 0.5945, 0.7714])
me_cube_001.materials.append(mat_wood_003)
me_cube_001.materials.append(mat_white_001)
me_cube_001.materials.append(mat_material_004)
me_cube_001.materials.append(mat_yellow)
me_cube_001.materials.append(mat_green_003)
me_cube_001.materials.append(mat_buidling1_red_001)
me_cube_001.materials.append(mat_bodega_roof_001)
me_cube_001.materials.append(mat_glass_001)
me_cube_001.update()

# ---- objects
ob_bodega1_mid_top_red = bpy.data.objects.new('bodega1.mid/top.red', me_cube_001)

# ---- transforms, parenting, visibility, modifiers, constraints
ob_bodega1_mid_top_red.location = (0.0, 0.0, 0.0)
_m = ob_bodega1_mid_top_red.modifiers.new('Bevel', 'BEVEL')
_m.width = 0.02
_m.width_pct = 0.02
_m.use_clamp_overlap = False

# ---- collection membership
col_collection.objects.link(ob_bodega1_mid_top_red)

# ---- scene / render settings (as saved in the file)
scene.frame_start = 1; scene.frame_end = 250; scene.frame_set(1)
scene.render.engine = 'BLENDER_EEVEE_NEXT'
scene.cycles.sampling_pattern = 'TABULATED_SOBOL'
scene.view_settings.view_transform = 'Filmic'
bpy.context.view_layer.update()

# ---- added for rendering (the .blend has no active camera and no usable light): camera, sun
cam_auto = bpy.data.cameras.new('AutoCamera')
cam_auto.lens = 50.0
cam_auto.sensor_width = 36.0
cam_auto.clip_end = 1000.0
ob_auto_camera = bpy.data.objects.new('AutoCamera', cam_auto)
scene.collection.objects.link(ob_auto_camera)
ob_auto_camera.location = (5.82629, -6.97482, 6.6061)
ob_auto_camera.rotation_euler = (1.09748, -7.21219e-08, 0.694738)
scene.camera = ob_auto_camera
light_auto_sun = bpy.data.lights.new('AutoSun', 'SUN')
light_auto_sun.energy = 3.0
light_auto_sun.angle = 0.0523599
ob_auto_sun = bpy.data.objects.new('AutoSun', light_auto_sun)
scene.collection.objects.link(ob_auto_sun)
ob_auto_sun.rotation_euler = (0.872665, 0.174533, 0.523599)
bpy.context.view_layer.update()

